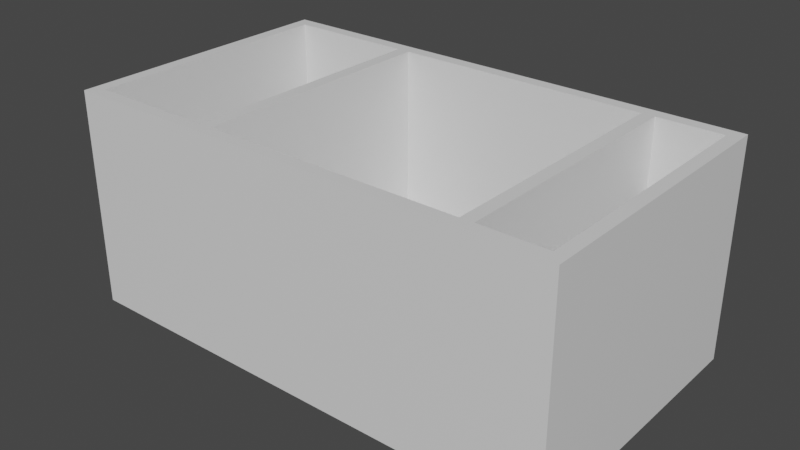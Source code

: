 # Source: room.blend  (saved by Blender 2.80.75; exported with 4.5.12 LTS)
import bpy
from mathutils import Matrix  # noqa: F401  (used for matrix-valued properties, if any)

bpy.ops.wm.read_factory_settings(use_empty=True)
scene = bpy.context.scene
scene.name = 'Scene'

# ---- collections
col_collection = bpy.data.collections.new('Collection'); scene.collection.children.link(col_collection)

# ---- materials (node trees are filled in below, after node groups)
mat_material = bpy.data.materials.new('Material')
mat_material.alpha_threshold = 0.0
mat_material.use_transparent_shadow = False
mat_material.line_color = (0.0, 0.0, 0.0, 1.0)

# ---- material node trees
mat_material.use_nodes = True; mat_material.node_tree.nodes.clear()
_N = mat_material.node_tree.nodes; _L = mat_material.node_tree.links
n0 = _N.new('ShaderNodeOutputMaterial'); n0.name = 'Material Output'; n0.location = (300, 300)
n1 = _N.new('ShaderNodeBsdfPrincipled'); n1.name = 'Principled BSDF'; n1.location = (10, 300)
n1.distribution = 'GGX'
n1.subsurface_method = 'BURLEY'
n1.inputs[2].default_value = 0.4
n1.inputs[3].default_value = 1.45
n1.inputs[27].default_value = (0.0, 0.0, 0.0, 1.0)
n1.inputs[28].default_value = 1.0
_L.new(n1.outputs[0], n0.inputs[0])
n0.is_active_output = True

# ---- world
world_world = bpy.data.worlds.new('World'); scene.world = world_world
world_world.use_nodes = True; world_world.node_tree.nodes.clear()
_N = world_world.node_tree.nodes; _L = world_world.node_tree.links
n0 = _N.new('ShaderNodeOutputWorld'); n0.name = 'World Output'; n0.location = (300, 300)
n1 = _N.new('ShaderNodeBackground'); n1.name = 'Background'; n1.location = (10, 300)
n1.inputs[0].default_value = (0.05088, 0.05088, 0.05088, 1.0)
_L.new(n1.outputs[0], n0.inputs[0])
n0.is_active_output = True
world_world.color = (0.05088, 0.05088, 0.05088)
world_world.use_sun_shadow = False
world_world.sun_shadow_jitter_overblur = 0.0

# ---- meshes
me_cube = bpy.data.meshes.new('Cube')
me_cube.from_pydata([(11.25, 0.5, -10.0), (11.25, -0.5, -10.0), (11.25, 0.5, 10.0), (11.25, -0.5, 10.0), (-8.75, 0.5, -10.0), (-8.75, -0.5, -10.0), (-8.75, 0.5, 10.0), (-8.75, -0.5, 10.0), (12.25, 0.5, -10.0), (12.25, -0.5, -10.0), (12.25, 0.5, 10.0), (12.25, -0.5, 10.0), (11.25, -0.5, -11.0), (-8.75, -0.5, -11.0), (11.25, 0.5, -11.0), (-8.75, 0.5, -11.0), (12.25, 0.5, -11.0), (12.25, -0.5, -11.0), (-9.75, -0.5, -10.0), (-9.75, -0.5, 10.0), (-9.75, 0.5, -10.0), (-9.75, 0.5, -11.0), (-9.75, 0.5, 10.0), (-9.75, -0.5, -11.0), (-19.75, -0.5, -10.0), (-19.75, -0.5, 10.0), (-19.75, 0.5, -10.0), (-19.75, 0.5, -11.0), (-19.75, 0.5, 10.0), (-19.75, -0.5, -11.0), (17.25, 0.5, -10.0), (17.25, -0.5, -10.0), (17.25, 0.5, 10.0), (17.25, -0.5, 10.0), (17.25, 0.5, -11.0), (17.25, -0.5, -11.0), (18.25, 0.5, -10.0), (18.25, -0.5, -10.0), (18.25, 0.5, 10.0), (18.25, -0.5, 10.0), (18.25, 0.5, -11.0), (18.25, -0.5, -11.0), (-8.75, -0.5, 11.0), (-8.75, 0.5, 11.0), (11.25, 0.5, 11.0), (11.25, -0.5, 11.0), (12.25, 0.5, 11.0), (12.25, -0.5, 11.0), (-9.75, -0.5, 11.0), (-9.75, 0.5, 11.0), (-19.75, -0.5, 11.0), (-19.75, 0.5, 11.0), (17.25, 0.5, 11.0), (17.25, -0.5, 11.0), (18.25, 0.5, 11.0), (18.25, -0.5, 11.0), (-20.75, -0.5, 10.0), (-20.75, -0.5, 11.0), (-20.75, -0.5, -10.0), (-20.75, 0.5, -10.0), (-20.75, 0.5, -11.0), (-20.75, 0.5, 10.0), (-20.75, -0.5, -11.0), (-20.75, 0.5, 11.0), (-8.75, 10.5, -10.0), (-8.75, 10.5, -11.0), (12.25, 10.5, 11.0), (12.25, 10.5, 10.0), (-9.75, 10.5, -11.0), (11.25, 10.5, 10.0), (-8.75, 10.5, 10.0), (11.25, 10.5, -10.0), (11.25, 10.5, 11.0), (12.25, 10.5, -10.0), (11.25, 10.5, -11.0), (12.25, 10.5, -11.0), (-9.75, 10.5, -10.0), (-9.75, 10.5, 10.0), (-19.75, 10.5, -10.0), (-19.75, 10.5, -11.0), (-20.75, 10.5, 10.0), (-19.75, 10.5, 10.0), (-20.75, 10.5, -10.0), (17.25, 10.5, -10.0), (17.25, 10.5, 10.0), (17.25, 10.5, -11.0), (18.25, 10.5, -10.0), (18.25, 10.5, 10.0), (18.25, 10.5, -11.0), (-8.75, 10.5, 11.0), (-9.75, 10.5, 11.0), (-19.75, 10.5, 11.0), (17.25, 10.5, 11.0), (18.25, 10.5, 11.0), (-20.75, 10.5, -11.0), (-20.75, 10.5, 11.0), (-8.75, 11.5, -10.0), (-8.75, 11.5, -11.0), (12.25, 11.5, 11.0), (12.25, 11.5, 10.0), (-9.75, 11.5, -11.0), (11.25, 11.5, 10.0), (-8.75, 11.5, 10.0), (11.25, 11.5, -10.0), (11.25, 11.5, 11.0), (12.25, 11.5, -10.0), (11.25, 11.5, -11.0), (12.25, 11.5, -11.0), (-9.75, 11.5, -10.0), (-9.75, 11.5, 10.0), (-19.75, 11.5, -10.0), (-19.75, 11.5, -11.0), (-20.75, 11.5, 10.0), (-19.75, 11.5, 10.0), (-20.75, 11.5, -10.0), (17.25, 11.5, -10.0), (17.25, 11.5, 10.0), (17.25, 11.5, -11.0), (18.25, 11.5, -10.0), (18.25, 11.5, 10.0), (18.25, 11.5, -11.0), (-8.75, 11.5, 11.0), (-9.75, 11.5, 11.0), (-19.75, 11.5, 11.0), (17.25, 11.5, 11.0), (18.25, 11.5, 11.0), (-20.75, 11.5, -11.0), (-20.75, 11.5, 11.0), (-8.75, 16.5, -10.0), (-8.75, 16.5, -11.0), (12.25, 16.5, 11.0), (12.25, 16.5, 10.0), (-9.75, 16.5, -11.0), (11.25, 16.5, 10.0), (-8.75, 16.5, 10.0), (11.25, 16.5, -10.0), (11.25, 16.5, 11.0), (12.25, 16.5, -10.0), (11.25, 16.5, -11.0), (12.25, 16.5, -11.0), (-9.75, 16.5, -10.0), (-9.75, 16.5, 10.0), (-19.75, 16.5, -10.0), (-19.75, 16.5, -11.0), (-20.75, 16.5, 10.0), (-19.75, 16.5, 10.0), (-20.75, 16.5, -10.0), (17.25, 16.5, -10.0), (17.25, 16.5, 10.0), (17.25, 16.5, -11.0), (18.25, 16.5, -10.0), (18.25, 16.5, 10.0), (18.25, 16.5, -11.0), (-8.75, 16.5, 11.0), (-9.75, 16.5, 11.0), (-19.75, 16.5, 11.0), (17.25, 16.5, 11.0), (18.25, 16.5, 11.0), (-20.75, 16.5, -11.0), (-20.75, 16.5, 11.0), (12.25, 2.0, 5.0), (11.25, 2.0, 5.0), (12.25, 2.0, -5.0), (11.25, 2.0, -5.0), (12.25, 8.0, 5.0), (11.25, 8.0, 5.0), (12.25, 8.0, -5.0), (11.25, 8.0, -5.0)], [], [(0, 4, 6, 2), (39, 38, 54, 55), (15, 13, 23, 21), (5, 1, 3, 7), (4, 0, 71, 64), (1, 5, 13, 12), (61, 63, 95, 80), (14, 15, 65, 74), (20, 22, 77, 76), (3, 1, 9, 11), (13, 15, 14, 12), (12, 14, 16, 17), (11, 9, 31, 33), (6, 4, 64, 70), (9, 1, 12, 17), (49, 43, 89, 90), (28, 26, 78, 81), (21, 23, 29, 27), (5, 7, 19, 18), (54, 38, 87, 93), (13, 5, 18, 23), (0, 163, 167, 71), (50, 51, 63, 57), (36, 40, 88, 86), (23, 18, 24, 29), (22, 20, 26, 28), (2, 6, 70, 69), (18, 19, 25, 24), (33, 39, 55, 53), (33, 31, 37, 39), (17, 16, 34, 35), (9, 17, 35, 31), (8, 10, 32, 30), (59, 61, 80, 82), (37, 36, 38, 39), (36, 37, 41, 40), (15, 21, 68, 65), (35, 34, 40, 41), (44, 46, 66, 72), (31, 35, 41, 37), (45, 44, 43, 42), (46, 47, 53, 52), (44, 45, 47, 46), (42, 43, 49, 48), (48, 49, 51, 50), (52, 53, 55, 54), (3, 11, 47, 45), (25, 19, 48, 50), (11, 33, 53, 47), (19, 7, 42, 48), (30, 32, 84, 83), (52, 54, 93, 92), (38, 36, 86, 87), (7, 3, 45, 42), (61, 56, 57, 63), (56, 61, 59, 58), (58, 59, 60, 62), (24, 25, 56, 58), (27, 29, 62, 60), (25, 50, 57, 56), (60, 59, 82, 94), (29, 24, 58, 62), (79, 94, 126, 111), (78, 76, 108, 110), (72, 66, 98, 104), (95, 91, 123, 127), (68, 79, 111, 100), (89, 72, 104, 121), (80, 95, 127, 112), (81, 78, 110, 113), (88, 85, 117, 120), (67, 73, 105, 99), (82, 80, 112, 114), (94, 82, 114, 126), (64, 71, 103, 96), (86, 88, 120, 118), (70, 64, 96, 102), (87, 86, 118, 119), (71, 69, 101, 103), (93, 87, 119, 125), (32, 10, 67, 84), (51, 49, 90, 91), (63, 51, 91, 95), (21, 27, 79, 68), (40, 34, 85, 88), (34, 16, 75, 85), (16, 14, 74, 75), (26, 20, 76, 78), (8, 30, 83, 73), (22, 28, 81, 77), (10, 8, 162, 160, 164, 67), (46, 52, 92, 66), (43, 44, 72, 89), (27, 60, 94, 79), (115, 116, 148, 147), (123, 122, 154, 155), (107, 106, 138, 139), (109, 113, 145, 141), (122, 121, 153, 154), (106, 97, 129, 138), (111, 126, 158, 143), (110, 108, 140, 142), (104, 98, 130, 136), (127, 123, 155, 159), (100, 111, 143, 132), (121, 104, 136, 153), (112, 127, 159, 144), (113, 110, 142, 145), (120, 117, 149, 152), (99, 105, 137, 131), (114, 112, 144, 146), (126, 114, 146, 158), (74, 65, 97, 106), (90, 89, 121, 122), (77, 81, 113, 109), (75, 74, 106, 107), (91, 90, 122, 123), (83, 84, 116, 115), (66, 92, 124, 98), (92, 93, 125, 124), (84, 67, 99, 116), (65, 68, 100, 97), (85, 75, 107, 117), (76, 77, 109, 108), (69, 70, 102, 101), (73, 83, 115, 105), (135, 133, 131, 137), (141, 145, 155, 154), (151, 148, 156, 157), (128, 129, 132, 140), (128, 135, 138, 129), (135, 137, 139, 138), (140, 132, 143, 142), (134, 128, 140, 141), (155, 145, 144, 159), (145, 142, 146, 144), (131, 133, 136, 130), (139, 137, 147, 149), (149, 147, 150, 152), (147, 148, 151, 150), (148, 131, 130, 156), (134, 141, 154, 153), (133, 134, 153, 136), (142, 143, 158, 146), (98, 124, 156, 130), (124, 125, 157, 156), (116, 99, 131, 148), (97, 100, 132, 129), (117, 107, 139, 149), (108, 109, 141, 140), (101, 102, 134, 133), (105, 115, 147, 137), (125, 119, 151, 157), (103, 101, 133, 135), (119, 118, 150, 151), (102, 96, 128, 134), (118, 120, 152, 150), (96, 103, 135, 128), (71, 167, 165, 161, 163, 0, 2, 69), (163, 162, 166, 167), (67, 164, 166, 162, 8, 73), (161, 160, 162, 163), (164, 165, 167, 166), (160, 161, 165, 164)])
_uv = me_cube.uv_layers.new(name='UVMap')
_uv.uv.foreach_set('vector', [0.375, 0.0, 0.625, 0.0, 0.625, 0.25, 0.375, 0.25, 0.125, 0.75, 0.375, 0.75, 0.375, 0.75, 0.125, 0.75, 0.875, 0.5, 0.625, 0.5, 0.625, 0.5, 0.875, 0.5, 0.375, 0.75, 0.625, 0.75, 0.625, 1.0, 0.375, 1.0, 0.625, 0.0, 0.375, 0.0, 0.375, 0.0, 0.625, 0.0, 0.625, 0.75, 0.375, 0.75, 0.375, 0.75, 0.625, 0.75, 0.625, 0.5, 0.625, 0.5, 0.625, 0.5, 0.625, 0.5, 0.875, 0.75, 0.875, 0.5, 0.875, 0.5, 0.875, 0.75, 0.625, 0.0, 0.625, 0.25, 0.625, 0.25, 0.625, 0.0, 0.625, 1.0, 0.625, 0.75, 0.625, 0.75, 0.625, 1.0, 0.625, 0.5, 0.875, 0.5, 0.875, 0.75, 0.625, 0.75, 0.625, 0.75, 0.875, 0.75, 0.875, 0.75, 0.625, 0.75, 0.625, 1.0, 0.625, 0.75, 0.625, 0.75, 0.625, 1.0, 0.625, 0.25, 0.625, 0.0, 0.625, 0.0, 0.625, 0.25, 0.625, 0.75, 0.625, 0.75, 0.625, 0.75, 0.625, 0.75, 0.625, 0.5, 0.625, 0.5, 0.625, 0.5, 0.625, 0.5, 0.625, 0.25, 0.625, 0.0, 0.625, 0.0, 0.625, 0.25, 0.875, 0.5, 0.625, 0.5, 0.625, 0.5, 0.875, 0.5, 0.375, 0.75, 0.375, 1.0, 0.375, 1.0, 0.375, 0.75, 0.375, 0.75, 0.375, 0.75, 0.375, 0.75, 0.375, 0.75, 0.375, 0.75, 0.375, 0.75, 0.375, 0.75, 0.375, 0.75, 0.375, 0.0, 0.375, 0.0625, 0.375, 0.0625, 0.375, 0.0, 0.375, 0.5, 0.625, 0.5, 0.625, 0.5, 0.375, 0.5, 0.375, 0.5, 0.375, 0.5, 0.375, 0.5, 0.375, 0.5, 0.375, 0.75, 0.375, 0.75, 0.375, 0.75, 0.375, 0.75, 0.625, 0.25, 0.625, 0.0, 0.625, 0.0, 0.625, 0.25, 0.375, 0.25, 0.625, 0.25, 0.625, 0.25, 0.375, 0.25, 0.375, 0.75, 0.375, 1.0, 0.375, 1.0, 0.375, 0.75, 0.625, 1.0, 0.625, 1.0, 0.625, 1.0, 0.625, 1.0, 0.625, 1.0, 0.625, 0.75, 0.625, 0.75, 0.625, 1.0, 0.625, 0.75, 0.875, 0.75, 0.875, 0.75, 0.625, 0.75, 0.625, 0.75, 0.625, 0.75, 0.625, 0.75, 0.625, 0.75, 0.375, 0.0, 0.375, 0.25, 0.375, 0.25, 0.375, 0.0, 0.625, 0.75, 0.625, 0.5, 0.625, 0.5, 0.625, 0.75, 0.125, 0.5, 0.375, 0.5, 0.375, 0.75, 0.125, 0.75, 0.375, 0.5, 0.125, 0.5, 0.125, 0.5, 0.375, 0.5, 0.875, 0.5, 0.875, 0.5, 0.875, 0.5, 0.875, 0.5, 0.625, 0.75, 0.875, 0.75, 0.875, 0.75, 0.625, 0.75, 0.625, 0.25, 0.625, 0.25, 0.625, 0.25, 0.625, 0.25, 0.625, 0.75, 0.625, 0.75, 0.625, 0.75, 0.625, 0.75, 0.375, 0.25, 0.625, 0.25, 0.625, 0.5, 0.375, 0.5, 0.625, 0.25, 0.375, 0.25, 0.375, 0.25, 0.625, 0.25, 0.625, 0.25, 0.375, 0.25, 0.375, 0.25, 0.625, 0.25, 0.375, 0.5, 0.625, 0.5, 0.625, 0.5, 0.375, 0.5, 0.375, 0.5, 0.625, 0.5, 0.625, 0.5, 0.375, 0.5, 0.625, 0.25, 0.375, 0.25, 0.375, 0.25, 0.625, 0.25, 0.625, 1.0, 0.625, 1.0, 0.625, 1.0, 0.625, 1.0, 0.375, 1.0, 0.375, 1.0, 0.375, 1.0, 0.375, 1.0, 0.625, 1.0, 0.625, 1.0, 0.625, 1.0, 0.625, 1.0, 0.375, 1.0, 0.375, 1.0, 0.375, 1.0, 0.375, 1.0, 0.375, 0.0, 0.375, 0.25, 0.375, 0.25, 0.375, 0.0, 0.625, 0.25, 0.625, 0.25, 0.625, 0.25, 0.625, 0.25, 0.375, 0.75, 0.375, 0.5, 0.375, 0.5, 0.375, 0.75, 0.375, 1.0, 0.625, 1.0, 0.625, 1.0, 0.375, 1.0, 0.625, 0.5, 0.375, 0.5, 0.375, 0.5, 0.625, 0.5, 0.375, 0.5, 0.625, 0.5, 0.625, 0.75, 0.375, 0.75, 0.375, 0.75, 0.625, 0.75, 0.625, 0.75, 0.375, 0.75, 0.375, 0.75, 0.375, 1.0, 0.375, 1.0, 0.375, 0.75, 0.875, 0.5, 0.625, 0.5, 0.625, 0.5, 0.875, 0.5, 0.375, 1.0, 0.375, 1.0, 0.375, 1.0, 0.375, 1.0, 0.625, 0.75, 0.625, 0.75, 0.625, 0.75, 0.625, 0.75, 0.375, 0.75, 0.375, 0.75, 0.375, 0.75, 0.375, 0.75, 0.875, 0.5, 0.875, 0.5, 0.875, 0.5, 0.875, 0.5, 0.625, 0.0, 0.625, 0.0, 0.625, 0.0, 0.625, 0.0, 0.625, 0.25, 0.625, 0.25, 0.625, 0.25, 0.625, 0.25, 0.625, 0.5, 0.625, 0.5, 0.625, 0.5, 0.625, 0.5, 0.875, 0.5, 0.875, 0.5, 0.875, 0.5, 0.875, 0.5, 0.625, 0.5, 0.625, 0.25, 0.625, 0.25, 0.625, 0.5, 0.625, 0.5, 0.625, 0.5, 0.625, 0.5, 0.625, 0.5, 0.625, 0.25, 0.625, 0.0, 0.625, 0.0, 0.625, 0.25, 0.875, 0.75, 0.875, 0.75, 0.875, 0.75, 0.875, 0.75, 0.375, 0.25, 0.375, 0.0, 0.375, 0.0, 0.375, 0.25, 0.625, 0.75, 0.625, 0.5, 0.625, 0.5, 0.625, 0.75, 0.625, 0.75, 0.625, 0.75, 0.625, 0.75, 0.625, 0.75, 0.625, 0.0, 0.375, 0.0, 0.375, 0.0, 0.625, 0.0, 0.375, 0.5, 0.375, 0.5, 0.375, 0.5, 0.375, 0.5, 0.625, 0.25, 0.625, 0.0, 0.625, 0.0, 0.625, 0.25, 0.375, 0.75, 0.375, 0.5, 0.375, 0.5, 0.375, 0.75, 0.375, 0.0, 0.375, 0.25, 0.375, 0.25, 0.375, 0.0, 0.375, 0.75, 0.375, 0.75, 0.375, 0.75, 0.375, 0.75, 0.375, 0.25, 0.375, 0.25, 0.375, 0.25, 0.375, 0.25, 0.625, 0.5, 0.625, 0.5, 0.625, 0.5, 0.625, 0.5, 0.625, 0.5, 0.625, 0.5, 0.625, 0.5, 0.625, 0.5, 0.875, 0.5, 0.875, 0.5, 0.875, 0.5, 0.875, 0.5, 0.875, 0.75, 0.875, 0.75, 0.875, 0.75, 0.875, 0.75, 0.875, 0.75, 0.875, 0.75, 0.875, 0.75, 0.875, 0.75, 0.875, 0.75, 0.875, 0.75, 0.875, 0.75, 0.875, 0.75, 0.625, 0.0, 0.625, 0.0, 0.625, 0.0, 0.625, 0.0, 0.375, 0.0, 0.375, 0.0, 0.375, 0.0, 0.375, 0.0, 0.625, 0.25, 0.625, 0.25, 0.625, 0.25, 0.625, 0.25, 0.375, 0.25, 0.375, 0.0, 0.375, 0.0625, 0.375, 0.1875, 0.375, 0.1875, 0.375, 0.25, 0.625, 0.25, 0.625, 0.25, 0.625, 0.25, 0.625, 0.25, 0.625, 0.5, 0.625, 0.25, 0.625, 0.25, 0.625, 0.5, 0.875, 0.5, 0.875, 0.5, 0.875, 0.5, 0.875, 0.5, 0.375, 0.0, 0.375, 0.25, 0.375, 0.25, 0.375, 0.0, 0.625, 0.5, 0.625, 0.5, 0.625, 0.5, 0.625, 0.5, 0.875, 0.75, 0.875, 0.75, 0.875, 0.75, 0.875, 0.75, 0.625, 0.25, 0.625, 0.25, 0.625, 0.25, 0.625, 0.25, 0.625, 0.5, 0.625, 0.5, 0.625, 0.5, 0.625, 0.5, 0.875, 0.75, 0.875, 0.5, 0.875, 0.5, 0.875, 0.75, 0.875, 0.5, 0.875, 0.5, 0.875, 0.5, 0.875, 0.5, 0.625, 0.0, 0.625, 0.0, 0.625, 0.0, 0.625, 0.0, 0.625, 0.25, 0.625, 0.25, 0.625, 0.25, 0.625, 0.25, 0.625, 0.5, 0.625, 0.5, 0.625, 0.5, 0.625, 0.5, 0.875, 0.5, 0.875, 0.5, 0.875, 0.5, 0.875, 0.5, 0.625, 0.5, 0.625, 0.25, 0.625, 0.25, 0.625, 0.5, 0.625, 0.5, 0.625, 0.5, 0.625, 0.5, 0.625, 0.5, 0.625, 0.25, 0.625, 0.0, 0.625, 0.0, 0.625, 0.25, 0.875, 0.75, 0.875, 0.75, 0.875, 0.75, 0.875, 0.75, 0.375, 0.25, 0.375, 0.0, 0.375, 0.0, 0.375, 0.25, 0.625, 0.75, 0.625, 0.5, 0.625, 0.5, 0.625, 0.75, 0.625, 0.75, 0.625, 0.75, 0.625, 0.75, 0.625, 0.75, 0.875, 0.75, 0.875, 0.5, 0.875, 0.5, 0.875, 0.75, 0.625, 0.5, 0.625, 0.5, 0.625, 0.5, 0.625, 0.5, 0.625, 0.25, 0.625, 0.25, 0.625, 0.25, 0.625, 0.25, 0.875, 0.75, 0.875, 0.75, 0.875, 0.75, 0.875, 0.75, 0.625, 0.5, 0.625, 0.5, 0.625, 0.5, 0.625, 0.5, 0.375, 0.0, 0.375, 0.25, 0.375, 0.25, 0.375, 0.0, 0.625, 0.25, 0.625, 0.25, 0.625, 0.25, 0.625, 0.25, 0.625, 0.25, 0.625, 0.25, 0.625, 0.25, 0.625, 0.25, 0.375, 0.25, 0.375, 0.25, 0.375, 0.25, 0.375, 0.25, 0.875, 0.5, 0.875, 0.5, 0.875, 0.5, 0.875, 0.5, 0.875, 0.75, 0.875, 0.75, 0.875, 0.75, 0.875, 0.75, 0.625, 0.0, 0.625, 0.25, 0.625, 0.25, 0.625, 0.0, 0.375, 0.25, 0.625, 0.25, 0.625, 0.25, 0.375, 0.25, 0.375, 0.0, 0.375, 0.0, 0.375, 0.0, 0.375, 0.0, 0.375, 0.0, 0.375, 0.25, 0.375, 0.25, 0.375, 0.0, 0.625, 0.25, 0.625, 0.25, 0.625, 0.25, 0.625, 0.25, 0.375, 0.25, 0.375, 0.25, 0.375, 0.25, 0.375, 0.25, 0.625, 0.0, 0.625, 0.0, 0.625, 0.0, 0.625, 0.0, 0.625, 0.0, 0.375, 0.0, 0.375, 0.0, 0.625, 0.0, 0.375, 0.0, 0.375, 0.0, 0.375, 0.0, 0.375, 0.0, 0.625, 0.0, 0.625, 0.0, 0.625, 0.0, 0.625, 0.0, 0.625, 0.25, 0.625, 0.0, 0.625, 0.0, 0.625, 0.25, 0.625, 0.25, 0.625, 0.25, 0.625, 0.25, 0.625, 0.25, 0.625, 0.25, 0.625, 0.0, 0.625, 0.0, 0.625, 0.25, 0.375, 0.25, 0.375, 0.25, 0.375, 0.25, 0.375, 0.25, 0.375, 0.0, 0.375, 0.0, 0.375, 0.0, 0.375, 0.0, 0.375, 0.0, 0.375, 0.0, 0.375, 0.0, 0.375, 0.0, 0.375, 0.0, 0.375, 0.25, 0.375, 0.25, 0.375, 0.0, 0.375, 0.25, 0.375, 0.25, 0.375, 0.25, 0.375, 0.25, 0.625, 0.25, 0.625, 0.25, 0.625, 0.25, 0.625, 0.25, 0.375, 0.25, 0.625, 0.25, 0.625, 0.25, 0.375, 0.25, 0.625, 0.0, 0.625, 0.0, 0.625, 0.0, 0.625, 0.0, 0.625, 0.25, 0.625, 0.25, 0.625, 0.25, 0.625, 0.25, 0.625, 0.25, 0.625, 0.25, 0.625, 0.25, 0.625, 0.25, 0.375, 0.25, 0.375, 0.25, 0.375, 0.25, 0.375, 0.25, 0.875, 0.5, 0.875, 0.5, 0.875, 0.5, 0.875, 0.5, 0.875, 0.75, 0.875, 0.75, 0.875, 0.75, 0.875, 0.75, 0.625, 0.0, 0.625, 0.25, 0.625, 0.25, 0.625, 0.0, 0.375, 0.25, 0.625, 0.25, 0.625, 0.25, 0.375, 0.25, 0.375, 0.0, 0.375, 0.0, 0.375, 0.0, 0.375, 0.0, 0.375, 0.75, 0.375, 0.75, 0.375, 0.75, 0.375, 0.75, 0.375, 0.0, 0.375, 0.25, 0.375, 0.25, 0.375, 0.0, 0.375, 0.75, 0.375, 0.5, 0.375, 0.5, 0.375, 0.75, 0.625, 0.25, 0.625, 0.0, 0.625, 0.0, 0.625, 0.25, 0.375, 0.5, 0.375, 0.5, 0.375, 0.5, 0.375, 0.5, 0.625, 0.0, 0.375, 0.0, 0.375, 0.0, 0.625, 0.0, 0.375, 0.0, 0.375, 0.0625, 0.375, 0.1875, 0.375, 0.1875, 0.375, 0.0625, 0.375, 0.0, 0.375, 0.25, 0.375, 0.25, 0.375, 0.3472, 0.375, 0.4097, 0.625, 0.4097, 0.625, 0.3472, 0.375, 0.25, 0.375, 0.1875, 0.375, 0.0625, 0.375, 0.0625, 0.375, 0.0, 0.375, 0.0, 0.2222, 0.75, 0.2847, 0.75, 0.2847, 0.5, 0.2222, 0.5, 0.7153, 0.75, 0.7778, 0.75, 0.7778, 0.5, 0.7153, 0.5, 0.375, 0.8403, 0.375, 0.9028, 0.625, 0.9028, 0.625, 0.8403])
me_cube.materials.append(mat_material)
me_cube.use_remesh_preserve_volume = False
me_cube.use_remesh_preserve_attributes = False
me_cube.use_mirror_vertex_groups = False
me_cube.update()

# ---- objects
ob_cube = bpy.data.objects.new('Cube', me_cube)

# ---- transforms, parenting, visibility, modifiers, constraints
ob_cube.location = (0.0, 0.0, 0.0)
ob_cube.rotation_euler = (1.571, -0.0, 0.0)
ob_cube.lock_rotations_4d = False
ob_cube.empty_display_type = 'ARROWS'
ob_cube.lineart.crease_threshold = 0.0

# ---- collection membership
col_collection.objects.link(ob_cube)

# ---- scene / render settings (as saved in the file)
scene.frame_start = 1; scene.frame_end = 250; scene.frame_set(1)
scene.render.engine = 'BLENDER_EEVEE_NEXT'
scene.cycles.use_denoising = False
scene.cycles.samples = 128
scene.cycles.sampling_pattern = 'TABULATED_SOBOL'
scene.cycles.use_adaptive_sampling = False
scene.cycles.use_light_tree = False
scene.view_settings.view_transform = 'Filmic'
bpy.context.view_layer.update()

# ---- added for rendering (the .blend has no active camera and no usable light): camera, sun
cam_auto = bpy.data.cameras.new('AutoCamera')
cam_auto.lens = 50.0
cam_auto.sensor_width = 36.0
cam_auto.clip_end = 1000.0
ob_auto_camera = bpy.data.objects.new('AutoCamera', cam_auto)
scene.collection.objects.link(ob_auto_camera)
ob_auto_camera.location = (43.0643, -53.1772, 43.4514)
ob_auto_camera.rotation_euler = (1.09748, -7.21219e-08, 0.694738)
scene.camera = ob_auto_camera
light_auto_sun = bpy.data.lights.new('AutoSun', 'SUN')
light_auto_sun.energy = 3.0
light_auto_sun.angle = 0.0523599
ob_auto_sun = bpy.data.objects.new('AutoSun', light_auto_sun)
scene.collection.objects.link(ob_auto_sun)
ob_auto_sun.rotation_euler = (0.872665, 0.174533, 0.523599)
bpy.context.view_layer.update()
